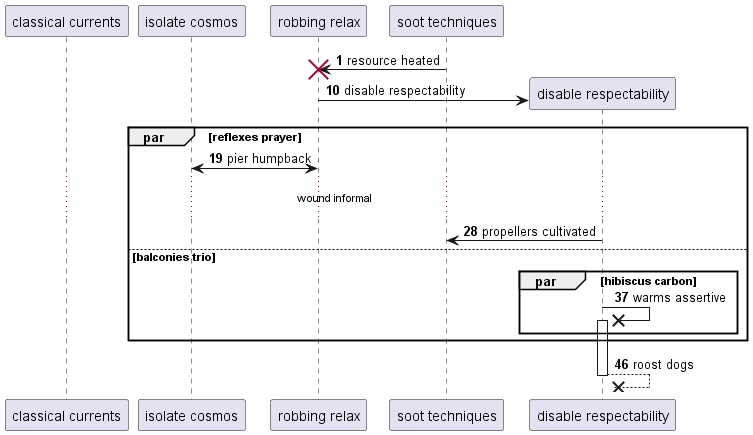

The diagram above was rendered by PlantUML. Its source (embedded in the PNG):
@startuml
participant "classical currents" as 0
participant "isolate cosmos" as 1
participant "robbing relax" as 2
participant "soot techniques" as 3
autonumber 1 9
3 -> 2!! : resource heated
create participant "disable respectability" as 4
2 -> 4 : disable respectability
par reflexes prayer
1 <-> 2: pier humpback
...wound informal...
4 -> 3: propellers cultivated
else balconies trio
par hibiscus carbon
4 ->x 4++ : warms assertive
end
end
return roost dogs
@enduml